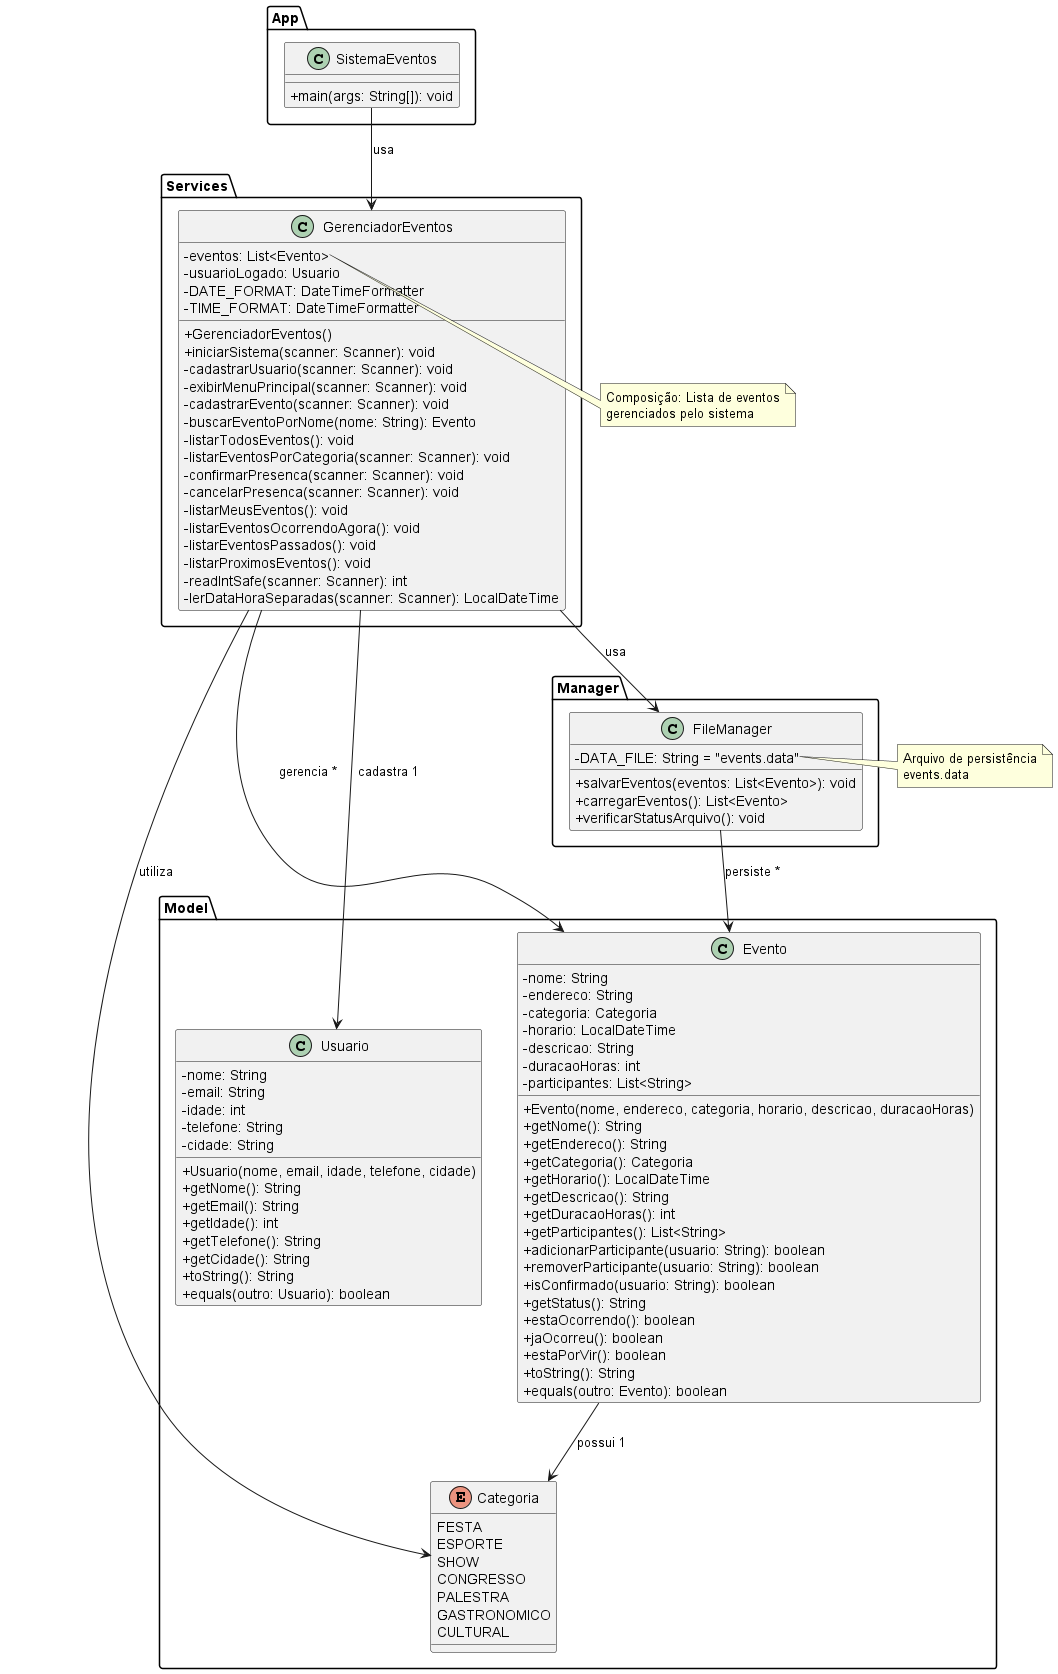

The diagram above was rendered by PlantUML. Its source (embedded in the PNG):
@startuml
skinparam classAttributeIconSize 0

package "App" {
  class SistemaEventos {
    + main(args: String[]): void
  }
}

package "Services" {
  class GerenciadorEventos {
    - eventos: List<Evento>
    - usuarioLogado: Usuario
    - DATE_FORMAT: DateTimeFormatter
    - TIME_FORMAT: DateTimeFormatter
    + GerenciadorEventos()
    + iniciarSistema(scanner: Scanner): void
    - cadastrarUsuario(scanner: Scanner): void
    - exibirMenuPrincipal(scanner: Scanner): void
    - cadastrarEvento(scanner: Scanner): void
    - buscarEventoPorNome(nome: String): Evento
    - listarTodosEventos(): void
    - listarEventosPorCategoria(scanner: Scanner): void
    - confirmarPresenca(scanner: Scanner): void
    - cancelarPresenca(scanner: Scanner): void
    - listarMeusEventos(): void
    - listarEventosOcorrendoAgora(): void
    - listarEventosPassados(): void
    - listarProximosEventos(): void
    - readIntSafe(scanner: Scanner): int
    - lerDataHoraSeparadas(scanner: Scanner): LocalDateTime
  }
}

package "Manager" {
  class FileManager {
    - DATA_FILE: String = "events.data"
    + salvarEventos(eventos: List<Evento>): void
    + carregarEventos(): List<Evento>
    + verificarStatusArquivo(): void
  }
}

package "Model" {
  enum Categoria {
    FESTA
    ESPORTE
    SHOW
    CONGRESSO
    PALESTRA
    GASTRONOMICO
    CULTURAL
  }
  
  class Evento {
    - nome: String
    - endereco: String
    - categoria: Categoria
    - horario: LocalDateTime
    - descricao: String
    - duracaoHoras: int
    - participantes: List<String>
    + Evento(nome, endereco, categoria, horario, descricao, duracaoHoras)
    + getNome(): String
    + getEndereco(): String
    + getCategoria(): Categoria
    + getHorario(): LocalDateTime
    + getDescricao(): String
    + getDuracaoHoras(): int
    + getParticipantes(): List<String>
    + adicionarParticipante(usuario: String): boolean
    + removerParticipante(usuario: String): boolean
    + isConfirmado(usuario: String): boolean
    + getStatus(): String
    + estaOcorrendo(): boolean
    + jaOcorreu(): boolean
    + estaPorVir(): boolean
    + toString(): String
    + equals(outro: Evento): boolean
  }

  class Usuario {
    - nome: String
    - email: String
    - idade: int
    - telefone: String
    - cidade: String
    + Usuario(nome, email, idade, telefone, cidade)
    + getNome(): String
    + getEmail(): String
    + getIdade(): int
    + getTelefone(): String
    + getCidade(): String
    + toString(): String
    + equals(outro: Usuario): boolean
  }
}

' Relacionamentos
SistemaEventos --> GerenciadorEventos : usa
GerenciadorEventos --> Evento : gerencia *
GerenciadorEventos --> Usuario : cadastra 1
GerenciadorEventos --> FileManager : usa
GerenciadorEventos --> Categoria : utiliza
Evento --> Categoria : possui 1
FileManager --> Evento : persiste *

note right of GerenciadorEventos::eventos
  Composição: Lista de eventos
  gerenciados pelo sistema
end note

note right of FileManager::DATA_FILE
  Arquivo de persistência
  events.data
end note

@enduml